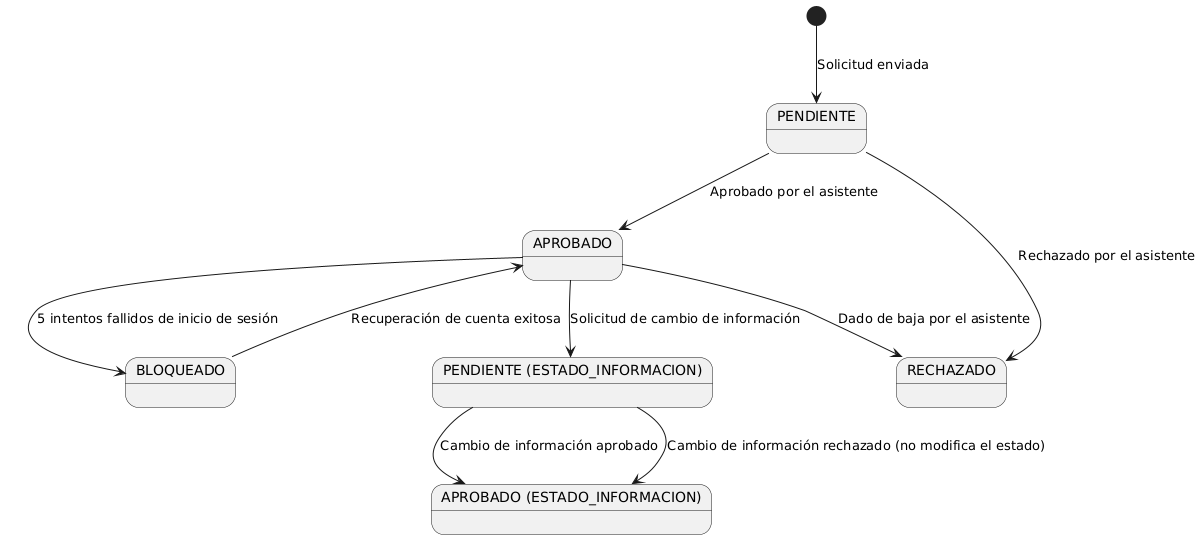

The diagram above was rendered by PlantUML. Its source (embedded in the PNG):
@startuml
state "PENDIENTE" as P
state "APROBADO" as A
state "RECHAZADO" as R
state "BLOQUEADO" as B
state "APROBADO (ESTADO_INFORMACION)" as AI
state "PENDIENTE (ESTADO_INFORMACION)" as PI

[*] --> P : Solicitud enviada
P --> A : Aprobado por el asistente
P --> R : Rechazado por el asistente
A --> B : 5 intentos fallidos de inicio de sesión
B --> A : Recuperación de cuenta exitosa
A --> R : Dado de baja por el asistente
A --> PI : Solicitud de cambio de información
PI --> AI : Cambio de información aprobado
PI --> AI : Cambio de información rechazado (no modifica el estado)
@enduml